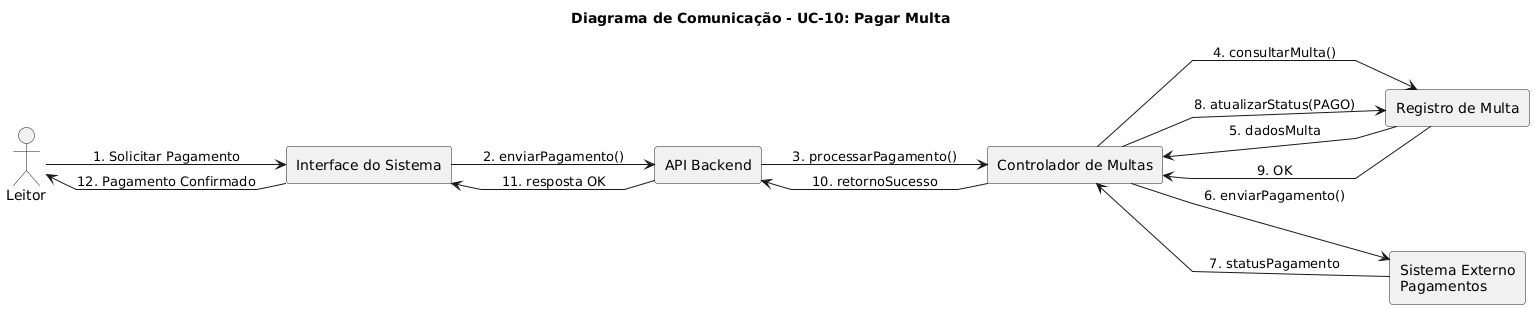

The diagram above was rendered by PlantUML. Its source (embedded in the PNG):
@startuml
left to right direction
title Diagrama de Comunicação - UC-10: Pagar Multa

skinparam linetype polyline

actor Leitor
rectangle "Interface do Sistema" as UI
rectangle "API Backend" as API
rectangle "Controlador de Multas" as CtrlMulta
rectangle "Registro de Multa" as RegMulta
rectangle "Sistema Externo\nPagamentos" as PagExt

Leitor --> UI : 1. Solicitar Pagamento
UI --> API : 2. enviarPagamento()
API --> CtrlMulta : 3. processarPagamento()

CtrlMulta --> RegMulta : 4. consultarMulta()
RegMulta --> CtrlMulta : 5. dadosMulta

CtrlMulta --> PagExt : 6. enviarPagamento()
PagExt --> CtrlMulta : 7. statusPagamento

CtrlMulta --> RegMulta : 8. atualizarStatus(PAGO)
RegMulta --> CtrlMulta : 9. OK

CtrlMulta --> API : 10. retornoSucesso
API --> UI : 11. resposta OK
UI --> Leitor : 12. Pagamento Confirmado
@enduml